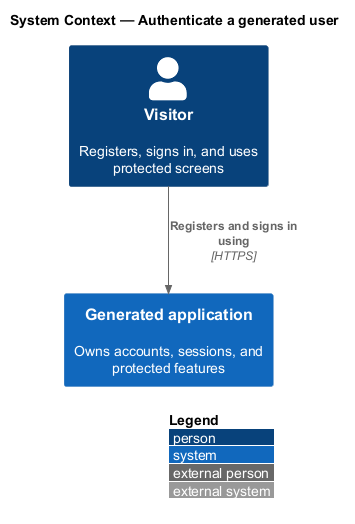

The diagram above was rendered by PlantUML. Its source (embedded in the PNG):
@startuml
!include <C4/C4_Context>
LAYOUT_WITH_LEGEND()
title System Context — Authenticate a generated user

Person(visitor, "Visitor", "Registers, signs in, and uses protected screens")
System(app, "Generated application", "Owns accounts, sessions, and protected features")

Rel(visitor, app, "Registers and signs in using", "HTTPS")
@enduml